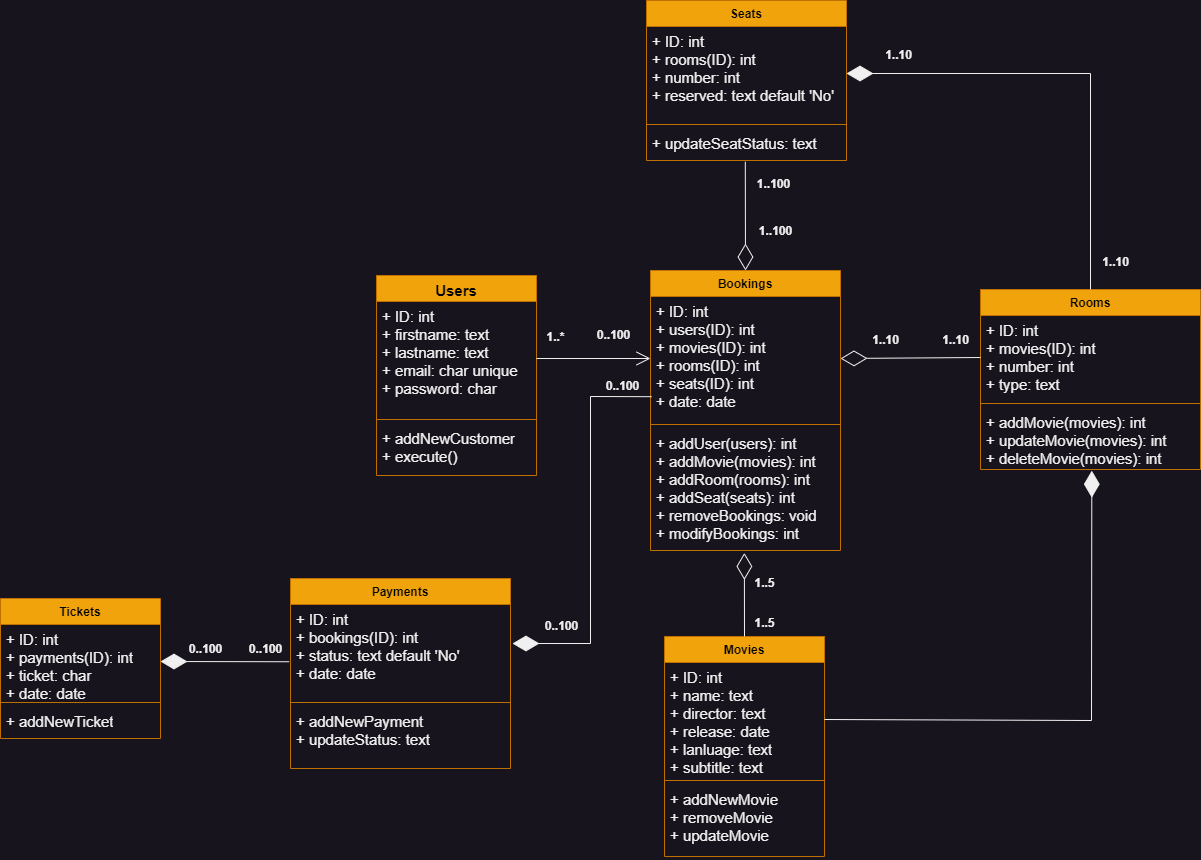

The diagram above was exported from draw.io. Its source (the exported page's mxGraphModel, read from the mxfile embedded in the PNG):
<mxGraphModel dx="1434" dy="1236" grid="1" gridSize="10" guides="1" tooltips="1" connect="1" arrows="1" fold="1" page="0" pageScale="1" pageWidth="827" pageHeight="1169" background="none" math="0" shadow="0">
  <root>
    <mxCell id="WIyWlLk6GJQsqaUBKTNV-0" />
    <mxCell id="WIyWlLk6GJQsqaUBKTNV-1" parent="WIyWlLk6GJQsqaUBKTNV-0" />
    <mxCell id="oRtZ8VXPqukbVZm3iQBy-0" value="&lt;font style=&quot;font-size: 15px;&quot;&gt;Users&lt;/font&gt;" style="swimlane;fontStyle=1;align=center;verticalAlign=top;childLayout=stackLayout;horizontal=1;startSize=26;horizontalStack=0;resizeParent=1;resizeParentMax=0;resizeLast=0;collapsible=1;marginBottom=0;whiteSpace=wrap;html=1;fillColor=#f0a30a;fontColor=#000000;strokeColor=#BD7000;" vertex="1" parent="WIyWlLk6GJQsqaUBKTNV-1">
      <mxGeometry x="396" y="-35" width="160" height="200" as="geometry" />
    </mxCell>
    <mxCell id="oRtZ8VXPqukbVZm3iQBy-1" value="+ ID: int&lt;br style=&quot;font-size: 15px;&quot;&gt;+ firstname: text&lt;br style=&quot;font-size: 15px;&quot;&gt;+ lastname: text&lt;br style=&quot;font-size: 15px;&quot;&gt;+ email: char unique&lt;br style=&quot;font-size: 15px;&quot;&gt;+ password: char&lt;br style=&quot;font-size: 15px;&quot;&gt;" style="text;strokeColor=none;fillColor=none;align=left;verticalAlign=top;spacingLeft=4;spacingRight=4;overflow=hidden;rotatable=0;points=[[0,0.5],[1,0.5]];portConstraint=eastwest;whiteSpace=wrap;html=1;fontStyle=0;fontSize=15;" vertex="1" parent="oRtZ8VXPqukbVZm3iQBy-0">
      <mxGeometry y="26" width="160" height="114" as="geometry" />
    </mxCell>
    <mxCell id="oRtZ8VXPqukbVZm3iQBy-2" value="" style="line;strokeWidth=1;fillColor=none;align=left;verticalAlign=middle;spacingTop=-1;spacingLeft=3;spacingRight=3;rotatable=0;labelPosition=right;points=[];portConstraint=eastwest;strokeColor=inherit;" vertex="1" parent="oRtZ8VXPqukbVZm3iQBy-0">
      <mxGeometry y="140" width="160" height="8" as="geometry" />
    </mxCell>
    <mxCell id="oRtZ8VXPqukbVZm3iQBy-3" value="+ addNewCustomer&lt;br style=&quot;font-size: 15px;&quot;&gt;+ execute()" style="text;strokeColor=none;fillColor=none;align=left;verticalAlign=top;spacingLeft=4;spacingRight=4;overflow=hidden;rotatable=0;points=[[0,0.5],[1,0.5]];portConstraint=eastwest;whiteSpace=wrap;html=1;fontSize=15;" vertex="1" parent="oRtZ8VXPqukbVZm3iQBy-0">
      <mxGeometry y="148" width="160" height="52" as="geometry" />
    </mxCell>
    <mxCell id="oRtZ8VXPqukbVZm3iQBy-5" value="Movies" style="swimlane;fontStyle=1;align=center;verticalAlign=top;childLayout=stackLayout;horizontal=1;startSize=26;horizontalStack=0;resizeParent=1;resizeParentMax=0;resizeLast=0;collapsible=1;marginBottom=0;whiteSpace=wrap;html=1;fillColor=#f0a30a;fontColor=#000000;strokeColor=#BD7000;" vertex="1" parent="WIyWlLk6GJQsqaUBKTNV-1">
      <mxGeometry x="684" y="326" width="160" height="220" as="geometry" />
    </mxCell>
    <mxCell id="oRtZ8VXPqukbVZm3iQBy-6" value="+ ID: int&lt;br style=&quot;font-size: 15px;&quot;&gt;+ name: text&lt;br style=&quot;font-size: 15px;&quot;&gt;+ director: text&lt;br style=&quot;font-size: 15px;&quot;&gt;+ release: date&lt;br style=&quot;font-size: 15px;&quot;&gt;+ lanluage: text&lt;br style=&quot;font-size: 15px;&quot;&gt;+ subtitle: text&lt;br style=&quot;font-size: 15px;&quot;&gt;+ rate: float" style="text;strokeColor=none;fillColor=none;align=left;verticalAlign=top;spacingLeft=4;spacingRight=4;overflow=hidden;rotatable=0;points=[[0,0.5],[1,0.5]];portConstraint=eastwest;whiteSpace=wrap;html=1;fontSize=15;" vertex="1" parent="oRtZ8VXPqukbVZm3iQBy-5">
      <mxGeometry y="26" width="160" height="114" as="geometry" />
    </mxCell>
    <mxCell id="oRtZ8VXPqukbVZm3iQBy-7" value="" style="line;strokeWidth=1;fillColor=none;align=left;verticalAlign=middle;spacingTop=-1;spacingLeft=3;spacingRight=3;rotatable=0;labelPosition=right;points=[];portConstraint=eastwest;strokeColor=inherit;" vertex="1" parent="oRtZ8VXPqukbVZm3iQBy-5">
      <mxGeometry y="140" width="160" height="8" as="geometry" />
    </mxCell>
    <mxCell id="oRtZ8VXPqukbVZm3iQBy-8" value="+ addNewMovie&lt;br style=&quot;font-size: 15px;&quot;&gt;+ removeMovie&lt;br style=&quot;font-size: 15px;&quot;&gt;+ updateMovie" style="text;strokeColor=none;fillColor=none;align=left;verticalAlign=top;spacingLeft=4;spacingRight=4;overflow=hidden;rotatable=0;points=[[0,0.5],[1,0.5]];portConstraint=eastwest;whiteSpace=wrap;html=1;fontSize=15;" vertex="1" parent="oRtZ8VXPqukbVZm3iQBy-5">
      <mxGeometry y="148" width="160" height="72" as="geometry" />
    </mxCell>
    <mxCell id="oRtZ8VXPqukbVZm3iQBy-9" value="Rooms" style="swimlane;fontStyle=1;align=center;verticalAlign=top;childLayout=stackLayout;horizontal=1;startSize=26;horizontalStack=0;resizeParent=1;resizeParentMax=0;resizeLast=0;collapsible=1;marginBottom=0;whiteSpace=wrap;html=1;fillColor=#f0a30a;fontColor=#000000;strokeColor=#BD7000;" vertex="1" parent="WIyWlLk6GJQsqaUBKTNV-1">
      <mxGeometry x="1000" y="-21" width="220" height="180" as="geometry" />
    </mxCell>
    <mxCell id="oRtZ8VXPqukbVZm3iQBy-10" value="+ ID: int&lt;br style=&quot;font-size: 15px;&quot;&gt;+ movies(ID): int&lt;br style=&quot;font-size: 15px;&quot;&gt;+ number: int&lt;br style=&quot;font-size: 15px;&quot;&gt;+ type: text" style="text;strokeColor=none;fillColor=none;align=left;verticalAlign=top;spacingLeft=4;spacingRight=4;overflow=hidden;rotatable=0;points=[[0,0.5],[1,0.5]];portConstraint=eastwest;whiteSpace=wrap;html=1;fontSize=15;" vertex="1" parent="oRtZ8VXPqukbVZm3iQBy-9">
      <mxGeometry y="26" width="220" height="84" as="geometry" />
    </mxCell>
    <mxCell id="oRtZ8VXPqukbVZm3iQBy-11" value="" style="line;strokeWidth=1;fillColor=none;align=left;verticalAlign=middle;spacingTop=-1;spacingLeft=3;spacingRight=3;rotatable=0;labelPosition=right;points=[];portConstraint=eastwest;strokeColor=inherit;" vertex="1" parent="oRtZ8VXPqukbVZm3iQBy-9">
      <mxGeometry y="110" width="220" height="8" as="geometry" />
    </mxCell>
    <mxCell id="oRtZ8VXPqukbVZm3iQBy-12" value="+ addMovie(movies): int&lt;br style=&quot;font-size: 15px;&quot;&gt;+ updateMovie(movies): int&lt;br style=&quot;font-size: 15px;&quot;&gt;+ deleteMovie(movies): int" style="text;strokeColor=none;fillColor=none;align=left;verticalAlign=top;spacingLeft=4;spacingRight=4;overflow=hidden;rotatable=0;points=[[0,0.5],[1,0.5]];portConstraint=eastwest;whiteSpace=wrap;html=1;fontSize=15;" vertex="1" parent="oRtZ8VXPqukbVZm3iQBy-9">
      <mxGeometry y="118" width="220" height="62" as="geometry" />
    </mxCell>
    <mxCell id="oRtZ8VXPqukbVZm3iQBy-13" value="Bookings" style="swimlane;fontStyle=1;align=center;verticalAlign=top;childLayout=stackLayout;horizontal=1;startSize=26;horizontalStack=0;resizeParent=1;resizeParentMax=0;resizeLast=0;collapsible=1;marginBottom=0;whiteSpace=wrap;html=1;fillColor=#f0a30a;fontColor=#000000;strokeColor=#BD7000;" vertex="1" parent="WIyWlLk6GJQsqaUBKTNV-1">
      <mxGeometry x="670" y="-40" width="190" height="280" as="geometry" />
    </mxCell>
    <mxCell id="oRtZ8VXPqukbVZm3iQBy-14" value="+ ID: int&lt;br style=&quot;font-size: 15px;&quot;&gt;+ users(ID): int&lt;br style=&quot;font-size: 15px;&quot;&gt;+ movies(ID): int&lt;br style=&quot;font-size: 15px;&quot;&gt;+ rooms(ID): int&lt;br style=&quot;font-size: 15px;&quot;&gt;+ seats(ID): int&lt;br style=&quot;font-size: 15px;&quot;&gt;+ date: date&lt;br style=&quot;font-size: 15px;&quot;&gt;" style="text;strokeColor=none;fillColor=none;align=left;verticalAlign=top;spacingLeft=4;spacingRight=4;overflow=hidden;rotatable=0;points=[[0,0.5],[1,0.5]];portConstraint=eastwest;whiteSpace=wrap;html=1;fontSize=15;" vertex="1" parent="oRtZ8VXPqukbVZm3iQBy-13">
      <mxGeometry y="26" width="190" height="124" as="geometry" />
    </mxCell>
    <mxCell id="oRtZ8VXPqukbVZm3iQBy-15" value="" style="line;strokeWidth=1;fillColor=none;align=left;verticalAlign=middle;spacingTop=-1;spacingLeft=3;spacingRight=3;rotatable=0;labelPosition=right;points=[];portConstraint=eastwest;strokeColor=inherit;" vertex="1" parent="oRtZ8VXPqukbVZm3iQBy-13">
      <mxGeometry y="150" width="190" height="8" as="geometry" />
    </mxCell>
    <mxCell id="oRtZ8VXPqukbVZm3iQBy-16" value="+ addUser(users): int&lt;br style=&quot;font-size: 15px;&quot;&gt;+ addMovie(movies): int&lt;br style=&quot;font-size: 15px;&quot;&gt;+ addRoom(rooms): int&lt;br style=&quot;font-size: 15px;&quot;&gt;+ addSeat(seats): int&lt;br style=&quot;font-size: 15px;&quot;&gt;+ removeBookings: void&lt;br style=&quot;font-size: 15px;&quot;&gt;+ modifyBookings: int" style="text;strokeColor=none;fillColor=none;align=left;verticalAlign=top;spacingLeft=4;spacingRight=4;overflow=hidden;rotatable=0;points=[[0,0.5],[1,0.5]];portConstraint=eastwest;whiteSpace=wrap;html=1;fontSize=15;" vertex="1" parent="oRtZ8VXPqukbVZm3iQBy-13">
      <mxGeometry y="158" width="190" height="122" as="geometry" />
    </mxCell>
    <mxCell id="oRtZ8VXPqukbVZm3iQBy-17" value="Seats" style="swimlane;fontStyle=1;align=center;verticalAlign=top;childLayout=stackLayout;horizontal=1;startSize=26;horizontalStack=0;resizeParent=1;resizeParentMax=0;resizeLast=0;collapsible=1;marginBottom=0;whiteSpace=wrap;html=1;fillColor=#f0a30a;fontColor=#000000;strokeColor=#BD7000;" vertex="1" parent="WIyWlLk6GJQsqaUBKTNV-1">
      <mxGeometry x="666" y="-310" width="200" height="160" as="geometry" />
    </mxCell>
    <mxCell id="oRtZ8VXPqukbVZm3iQBy-18" value="+ ID: int&lt;br style=&quot;font-size: 15px;&quot;&gt;+ rooms(ID): int&lt;br style=&quot;font-size: 15px;&quot;&gt;+ number: int&lt;br style=&quot;font-size: 15px;&quot;&gt;+ reserved: text default 'No'" style="text;strokeColor=none;fillColor=none;align=left;verticalAlign=top;spacingLeft=4;spacingRight=4;overflow=hidden;rotatable=0;points=[[0,0.5],[1,0.5]];portConstraint=eastwest;whiteSpace=wrap;html=1;fontSize=15;" vertex="1" parent="oRtZ8VXPqukbVZm3iQBy-17">
      <mxGeometry y="26" width="200" height="94" as="geometry" />
    </mxCell>
    <mxCell id="oRtZ8VXPqukbVZm3iQBy-19" value="" style="line;strokeWidth=1;fillColor=none;align=left;verticalAlign=middle;spacingTop=-1;spacingLeft=3;spacingRight=3;rotatable=0;labelPosition=right;points=[];portConstraint=eastwest;strokeColor=inherit;" vertex="1" parent="oRtZ8VXPqukbVZm3iQBy-17">
      <mxGeometry y="120" width="200" height="8" as="geometry" />
    </mxCell>
    <mxCell id="oRtZ8VXPqukbVZm3iQBy-20" value="+ updateSeatStatus: text" style="text;strokeColor=none;fillColor=none;align=left;verticalAlign=top;spacingLeft=4;spacingRight=4;overflow=hidden;rotatable=0;points=[[0,0.5],[1,0.5]];portConstraint=eastwest;whiteSpace=wrap;html=1;fontSize=15;" vertex="1" parent="oRtZ8VXPqukbVZm3iQBy-17">
      <mxGeometry y="128" width="200" height="32" as="geometry" />
    </mxCell>
    <mxCell id="oRtZ8VXPqukbVZm3iQBy-26" value="" style="endArrow=diamondThin;endFill=0;endSize=24;html=1;rounded=0;exitX=0.5;exitY=0;exitDx=0;exitDy=0;entryX=0.494;entryY=1.02;entryDx=0;entryDy=0;entryPerimeter=0;" edge="1" parent="WIyWlLk6GJQsqaUBKTNV-1" source="oRtZ8VXPqukbVZm3iQBy-5" target="oRtZ8VXPqukbVZm3iQBy-16">
      <mxGeometry width="160" relative="1" as="geometry">
        <mxPoint x="640" y="412" as="sourcePoint" />
        <mxPoint x="750" y="150" as="targetPoint" />
      </mxGeometry>
    </mxCell>
    <mxCell id="oRtZ8VXPqukbVZm3iQBy-27" value="" style="endArrow=diamondThin;endFill=0;endSize=24;html=1;rounded=0;exitX=0.494;exitY=1.038;exitDx=0;exitDy=0;exitPerimeter=0;entryX=0.5;entryY=0;entryDx=0;entryDy=0;" edge="1" parent="WIyWlLk6GJQsqaUBKTNV-1" source="oRtZ8VXPqukbVZm3iQBy-20" target="oRtZ8VXPqukbVZm3iQBy-13">
      <mxGeometry width="160" relative="1" as="geometry">
        <mxPoint x="700" y="-100" as="sourcePoint" />
        <mxPoint x="860" y="-100" as="targetPoint" />
      </mxGeometry>
    </mxCell>
    <mxCell id="oRtZ8VXPqukbVZm3iQBy-28" value="" style="endArrow=diamondThin;endFill=0;endSize=24;html=1;rounded=0;exitX=0;exitY=0.5;exitDx=0;exitDy=0;entryX=1;entryY=0.5;entryDx=0;entryDy=0;" edge="1" parent="WIyWlLk6GJQsqaUBKTNV-1" source="oRtZ8VXPqukbVZm3iQBy-10" target="oRtZ8VXPqukbVZm3iQBy-14">
      <mxGeometry width="160" relative="1" as="geometry">
        <mxPoint x="890" y="48" as="sourcePoint" />
        <mxPoint x="950" y="-130" as="targetPoint" />
      </mxGeometry>
    </mxCell>
    <mxCell id="oRtZ8VXPqukbVZm3iQBy-29" value="" style="endArrow=diamondThin;endFill=1;endSize=24;html=1;rounded=0;exitX=0.5;exitY=0;exitDx=0;exitDy=0;entryX=1;entryY=0.5;entryDx=0;entryDy=0;" edge="1" parent="WIyWlLk6GJQsqaUBKTNV-1" source="oRtZ8VXPqukbVZm3iQBy-9" target="oRtZ8VXPqukbVZm3iQBy-18">
      <mxGeometry width="160" relative="1" as="geometry">
        <mxPoint x="970" y="-150" as="sourcePoint" />
        <mxPoint x="1120" y="-190" as="targetPoint" />
        <Array as="points">
          <mxPoint x="1110" y="-237" />
        </Array>
      </mxGeometry>
    </mxCell>
    <mxCell id="oRtZ8VXPqukbVZm3iQBy-30" value="" style="endArrow=open;endFill=1;endSize=12;html=1;rounded=0;exitX=1;exitY=0.5;exitDx=0;exitDy=0;entryX=0;entryY=0.5;entryDx=0;entryDy=0;" edge="1" parent="WIyWlLk6GJQsqaUBKTNV-1" source="oRtZ8VXPqukbVZm3iQBy-1" target="oRtZ8VXPqukbVZm3iQBy-14">
      <mxGeometry width="160" relative="1" as="geometry">
        <mxPoint x="510" y="-31" as="sourcePoint" />
        <mxPoint x="670" y="-31" as="targetPoint" />
      </mxGeometry>
    </mxCell>
    <mxCell id="oRtZ8VXPqukbVZm3iQBy-31" value="" style="endArrow=diamondThin;endFill=1;endSize=24;html=1;rounded=0;exitX=0.006;exitY=0.808;exitDx=0;exitDy=0;entryX=1.009;entryY=0.415;entryDx=0;entryDy=0;exitPerimeter=0;entryPerimeter=0;" edge="1" parent="WIyWlLk6GJQsqaUBKTNV-1" source="oRtZ8VXPqukbVZm3iQBy-14" target="oRtZ8VXPqukbVZm3iQBy-57">
      <mxGeometry width="160" relative="1" as="geometry">
        <mxPoint x="470" y="180" as="sourcePoint" />
        <mxPoint x="530" y="333" as="targetPoint" />
        <Array as="points">
          <mxPoint x="610" y="86" />
          <mxPoint x="610" y="333" />
        </Array>
      </mxGeometry>
    </mxCell>
    <mxCell id="oRtZ8VXPqukbVZm3iQBy-36" value="" style="endArrow=diamondThin;endFill=1;endSize=24;html=1;rounded=0;entryX=1;entryY=0.5;entryDx=0;entryDy=0;exitX=-0.006;exitY=0.609;exitDx=0;exitDy=0;exitPerimeter=0;" edge="1" parent="WIyWlLk6GJQsqaUBKTNV-1" source="oRtZ8VXPqukbVZm3iQBy-57" target="oRtZ8VXPqukbVZm3iQBy-53">
      <mxGeometry width="160" relative="1" as="geometry">
        <mxPoint x="290" y="331" as="sourcePoint" />
        <mxPoint x="170" y="332" as="targetPoint" />
      </mxGeometry>
    </mxCell>
    <mxCell id="oRtZ8VXPqukbVZm3iQBy-37" value="1..*" style="text;align=center;fontStyle=1;verticalAlign=middle;spacingLeft=3;spacingRight=3;strokeColor=none;rotatable=0;points=[[0,0.5],[1,0.5]];portConstraint=eastwest;html=1;" vertex="1" parent="WIyWlLk6GJQsqaUBKTNV-1">
      <mxGeometry x="550" y="17" width="50" height="20" as="geometry" />
    </mxCell>
    <mxCell id="oRtZ8VXPqukbVZm3iQBy-38" value="0..100" style="text;align=center;fontStyle=1;verticalAlign=middle;spacingLeft=3;spacingRight=3;strokeColor=none;rotatable=0;points=[[0,0.5],[1,0.5]];portConstraint=eastwest;html=1;" vertex="1" parent="WIyWlLk6GJQsqaUBKTNV-1">
      <mxGeometry x="608" y="15" width="50" height="20" as="geometry" />
    </mxCell>
    <mxCell id="oRtZ8VXPqukbVZm3iQBy-39" value="" style="endArrow=diamondThin;endFill=1;endSize=24;html=1;rounded=0;exitX=1;exitY=0.5;exitDx=0;exitDy=0;entryX=0.506;entryY=1.019;entryDx=0;entryDy=0;entryPerimeter=0;" edge="1" parent="WIyWlLk6GJQsqaUBKTNV-1" source="oRtZ8VXPqukbVZm3iQBy-6" target="oRtZ8VXPqukbVZm3iQBy-12">
      <mxGeometry width="160" relative="1" as="geometry">
        <mxPoint x="930" y="250" as="sourcePoint" />
        <mxPoint x="1090" y="250" as="targetPoint" />
        <Array as="points">
          <mxPoint x="1111" y="410" />
        </Array>
      </mxGeometry>
    </mxCell>
    <mxCell id="oRtZ8VXPqukbVZm3iQBy-40" value="1..10" style="text;align=center;fontStyle=1;verticalAlign=middle;spacingLeft=3;spacingRight=3;strokeColor=none;rotatable=0;points=[[0,0.5],[1,0.5]];portConstraint=eastwest;html=1;" vertex="1" parent="WIyWlLk6GJQsqaUBKTNV-1">
      <mxGeometry x="950" y="17" width="50" height="26" as="geometry" />
    </mxCell>
    <mxCell id="oRtZ8VXPqukbVZm3iQBy-41" value="1..10" style="text;align=center;fontStyle=1;verticalAlign=middle;spacingLeft=3;spacingRight=3;strokeColor=none;rotatable=0;points=[[0,0.5],[1,0.5]];portConstraint=eastwest;html=1;" vertex="1" parent="WIyWlLk6GJQsqaUBKTNV-1">
      <mxGeometry x="880" y="17" width="50" height="26" as="geometry" />
    </mxCell>
    <mxCell id="oRtZ8VXPqukbVZm3iQBy-42" value="1..10" style="text;align=center;fontStyle=1;verticalAlign=middle;spacingLeft=3;spacingRight=3;strokeColor=none;rotatable=0;points=[[0,0.5],[1,0.5]];portConstraint=eastwest;html=1;" vertex="1" parent="WIyWlLk6GJQsqaUBKTNV-1">
      <mxGeometry x="1110" y="-61" width="50" height="26" as="geometry" />
    </mxCell>
    <mxCell id="oRtZ8VXPqukbVZm3iQBy-43" value="1..10" style="text;align=center;fontStyle=1;verticalAlign=middle;spacingLeft=3;spacingRight=3;strokeColor=none;rotatable=0;points=[[0,0.5],[1,0.5]];portConstraint=eastwest;html=1;" vertex="1" parent="WIyWlLk6GJQsqaUBKTNV-1">
      <mxGeometry x="893" y="-268" width="50" height="26" as="geometry" />
    </mxCell>
    <mxCell id="oRtZ8VXPqukbVZm3iQBy-44" value="1..100" style="text;align=center;fontStyle=1;verticalAlign=middle;spacingLeft=3;spacingRight=3;strokeColor=none;rotatable=0;points=[[0,0.5],[1,0.5]];portConstraint=eastwest;html=1;" vertex="1" parent="WIyWlLk6GJQsqaUBKTNV-1">
      <mxGeometry x="768" y="-139" width="50" height="26" as="geometry" />
    </mxCell>
    <mxCell id="oRtZ8VXPqukbVZm3iQBy-45" value="1..100" style="text;align=center;fontStyle=1;verticalAlign=middle;spacingLeft=3;spacingRight=3;strokeColor=none;rotatable=0;points=[[0,0.5],[1,0.5]];portConstraint=eastwest;html=1;" vertex="1" parent="WIyWlLk6GJQsqaUBKTNV-1">
      <mxGeometry x="770" y="-92" width="50" height="26" as="geometry" />
    </mxCell>
    <mxCell id="oRtZ8VXPqukbVZm3iQBy-46" value="1..5" style="text;align=center;fontStyle=1;verticalAlign=middle;spacingLeft=3;spacingRight=3;strokeColor=none;rotatable=0;points=[[0,0.5],[1,0.5]];portConstraint=eastwest;html=1;" vertex="1" parent="WIyWlLk6GJQsqaUBKTNV-1">
      <mxGeometry x="759" y="300" width="50" height="26" as="geometry" />
    </mxCell>
    <mxCell id="oRtZ8VXPqukbVZm3iQBy-47" value="1..5" style="text;align=center;fontStyle=1;verticalAlign=middle;spacingLeft=3;spacingRight=3;strokeColor=none;rotatable=0;points=[[0,0.5],[1,0.5]];portConstraint=eastwest;html=1;" vertex="1" parent="WIyWlLk6GJQsqaUBKTNV-1">
      <mxGeometry x="759" y="260" width="50" height="26" as="geometry" />
    </mxCell>
    <mxCell id="oRtZ8VXPqukbVZm3iQBy-48" value="0..100" style="text;align=center;fontStyle=1;verticalAlign=middle;spacingLeft=3;spacingRight=3;strokeColor=none;rotatable=0;points=[[0,0.5],[1,0.5]];portConstraint=eastwest;html=1;" vertex="1" parent="WIyWlLk6GJQsqaUBKTNV-1">
      <mxGeometry x="617" y="66" width="50" height="20" as="geometry" />
    </mxCell>
    <mxCell id="oRtZ8VXPqukbVZm3iQBy-49" value="0..100" style="text;align=center;fontStyle=1;verticalAlign=middle;spacingLeft=3;spacingRight=3;strokeColor=none;rotatable=0;points=[[0,0.5],[1,0.5]];portConstraint=eastwest;html=1;" vertex="1" parent="WIyWlLk6GJQsqaUBKTNV-1">
      <mxGeometry x="556" y="306" width="50" height="20" as="geometry" />
    </mxCell>
    <mxCell id="oRtZ8VXPqukbVZm3iQBy-50" value="0..100" style="text;align=center;fontStyle=1;verticalAlign=middle;spacingLeft=3;spacingRight=3;strokeColor=none;rotatable=0;points=[[0,0.5],[1,0.5]];portConstraint=eastwest;html=1;" vertex="1" parent="WIyWlLk6GJQsqaUBKTNV-1">
      <mxGeometry x="200" y="329" width="50" height="20" as="geometry" />
    </mxCell>
    <mxCell id="oRtZ8VXPqukbVZm3iQBy-51" value="0..100" style="text;align=center;fontStyle=1;verticalAlign=middle;spacingLeft=3;spacingRight=3;strokeColor=none;rotatable=0;points=[[0,0.5],[1,0.5]];portConstraint=eastwest;html=1;" vertex="1" parent="WIyWlLk6GJQsqaUBKTNV-1">
      <mxGeometry x="260" y="329" width="50" height="20" as="geometry" />
    </mxCell>
    <mxCell id="oRtZ8VXPqukbVZm3iQBy-52" value="Tickets" style="swimlane;fontStyle=1;align=center;verticalAlign=top;childLayout=stackLayout;horizontal=1;startSize=26;horizontalStack=0;resizeParent=1;resizeParentMax=0;resizeLast=0;collapsible=1;marginBottom=0;whiteSpace=wrap;html=1;fillColor=#f0a30a;fontColor=#000000;strokeColor=#BD7000;" vertex="1" parent="WIyWlLk6GJQsqaUBKTNV-1">
      <mxGeometry x="20" y="288" width="160" height="140" as="geometry" />
    </mxCell>
    <mxCell id="oRtZ8VXPqukbVZm3iQBy-53" value="+ ID: int&lt;br style=&quot;font-size: 15px;&quot;&gt;+ payments(ID): int&lt;br style=&quot;font-size: 15px;&quot;&gt;+ ticket: char&lt;br style=&quot;font-size: 15px;&quot;&gt;+ date: date" style="text;strokeColor=none;fillColor=none;align=left;verticalAlign=top;spacingLeft=4;spacingRight=4;overflow=hidden;rotatable=0;points=[[0,0.5],[1,0.5]];portConstraint=eastwest;whiteSpace=wrap;html=1;fontSize=15;" vertex="1" parent="oRtZ8VXPqukbVZm3iQBy-52">
      <mxGeometry y="26" width="160" height="74" as="geometry" />
    </mxCell>
    <mxCell id="oRtZ8VXPqukbVZm3iQBy-54" value="" style="line;strokeWidth=1;fillColor=none;align=left;verticalAlign=middle;spacingTop=-1;spacingLeft=3;spacingRight=3;rotatable=0;labelPosition=right;points=[];portConstraint=eastwest;strokeColor=inherit;" vertex="1" parent="oRtZ8VXPqukbVZm3iQBy-52">
      <mxGeometry y="100" width="160" height="8" as="geometry" />
    </mxCell>
    <mxCell id="oRtZ8VXPqukbVZm3iQBy-55" value="+ addNewTicket" style="text;strokeColor=none;fillColor=none;align=left;verticalAlign=top;spacingLeft=4;spacingRight=4;overflow=hidden;rotatable=0;points=[[0,0.5],[1,0.5]];portConstraint=eastwest;whiteSpace=wrap;html=1;fontSize=15;" vertex="1" parent="oRtZ8VXPqukbVZm3iQBy-52">
      <mxGeometry y="108" width="160" height="32" as="geometry" />
    </mxCell>
    <mxCell id="oRtZ8VXPqukbVZm3iQBy-56" value="Payments" style="swimlane;fontStyle=1;align=center;verticalAlign=top;childLayout=stackLayout;horizontal=1;startSize=26;horizontalStack=0;resizeParent=1;resizeParentMax=0;resizeLast=0;collapsible=1;marginBottom=0;whiteSpace=wrap;html=1;fillColor=#f0a30a;fontColor=#000000;strokeColor=#BD7000;" vertex="1" parent="WIyWlLk6GJQsqaUBKTNV-1">
      <mxGeometry x="310" y="268" width="220" height="190" as="geometry" />
    </mxCell>
    <mxCell id="oRtZ8VXPqukbVZm3iQBy-57" value="+ ID: int&lt;br style=&quot;font-size: 15px;&quot;&gt;+ bookings(ID): int&lt;br style=&quot;font-size: 15px;&quot;&gt;+ status: text default 'No'&lt;br style=&quot;font-size: 15px;&quot;&gt;+ date: date" style="text;strokeColor=none;fillColor=none;align=left;verticalAlign=top;spacingLeft=4;spacingRight=4;overflow=hidden;rotatable=0;points=[[0,0.5],[1,0.5]];portConstraint=eastwest;whiteSpace=wrap;html=1;fontSize=15;" vertex="1" parent="oRtZ8VXPqukbVZm3iQBy-56">
      <mxGeometry y="26" width="220" height="94" as="geometry" />
    </mxCell>
    <mxCell id="oRtZ8VXPqukbVZm3iQBy-58" value="" style="line;strokeWidth=1;fillColor=none;align=left;verticalAlign=middle;spacingTop=-1;spacingLeft=3;spacingRight=3;rotatable=0;labelPosition=right;points=[];portConstraint=eastwest;strokeColor=inherit;" vertex="1" parent="oRtZ8VXPqukbVZm3iQBy-56">
      <mxGeometry y="120" width="220" height="8" as="geometry" />
    </mxCell>
    <mxCell id="oRtZ8VXPqukbVZm3iQBy-59" value="+ addNewPayment&lt;br style=&quot;font-size: 15px;&quot;&gt;+ updateStatus: text" style="text;strokeColor=none;fillColor=none;align=left;verticalAlign=top;spacingLeft=4;spacingRight=4;overflow=hidden;rotatable=0;points=[[0,0.5],[1,0.5]];portConstraint=eastwest;whiteSpace=wrap;html=1;fontSize=15;" vertex="1" parent="oRtZ8VXPqukbVZm3iQBy-56">
      <mxGeometry y="128" width="220" height="62" as="geometry" />
    </mxCell>
  </root>
</mxGraphModel>